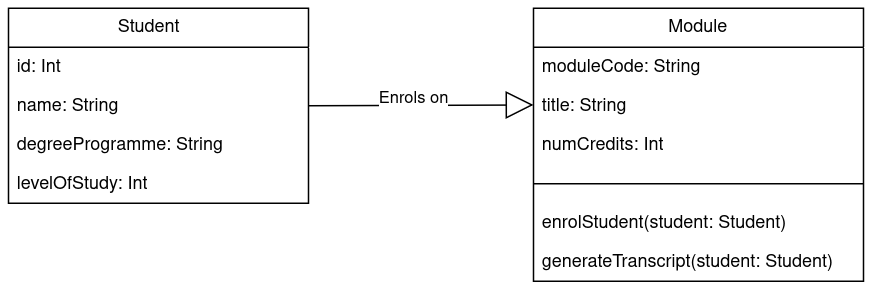

The diagram above was exported from draw.io. Its source (the exported page's mxGraphModel, read from the mxfile embedded in the PNG):
<mxGraphModel dx="1426" dy="796" grid="1" gridSize="10" guides="1" tooltips="1" connect="1" arrows="1" fold="1" page="1" pageScale="1" pageWidth="827" pageHeight="1169" math="0" shadow="0">
  <root>
    <mxCell id="0" />
    <mxCell id="1" parent="0" />
    <mxCell id="gav0JUrSPttQBgK5yPZt-7" value="Student&lt;span style=&quot;white-space: pre;&quot;&gt;&#09;&lt;/span&gt;" style="swimlane;fontStyle=0;childLayout=stackLayout;horizontal=1;startSize=26;horizontalStack=0;resizeParent=1;resizeParentMax=0;resizeLast=0;collapsible=1;marginBottom=0;whiteSpace=wrap;html=1;labelBackgroundColor=none;" vertex="1" parent="1">
      <mxGeometry x="110" y="150" width="200" height="130" as="geometry">
        <mxRectangle x="330" y="340" width="100" height="30" as="alternateBounds" />
      </mxGeometry>
    </mxCell>
    <mxCell id="gav0JUrSPttQBgK5yPZt-8" value="id: Int" style="text;strokeColor=none;fillColor=none;align=left;verticalAlign=top;spacingLeft=4;spacingRight=4;overflow=hidden;rotatable=0;points=[[0,0.5],[1,0.5]];portConstraint=eastwest;whiteSpace=wrap;html=1;labelBackgroundColor=none;" vertex="1" parent="gav0JUrSPttQBgK5yPZt-7">
      <mxGeometry y="26" width="200" height="26" as="geometry" />
    </mxCell>
    <mxCell id="gav0JUrSPttQBgK5yPZt-9" value="name: String" style="text;strokeColor=none;fillColor=none;align=left;verticalAlign=top;spacingLeft=4;spacingRight=4;overflow=hidden;rotatable=0;points=[[0,0.5],[1,0.5]];portConstraint=eastwest;whiteSpace=wrap;html=1;labelBackgroundColor=none;" vertex="1" parent="gav0JUrSPttQBgK5yPZt-7">
      <mxGeometry y="52" width="200" height="26" as="geometry" />
    </mxCell>
    <mxCell id="gav0JUrSPttQBgK5yPZt-10" value="degreeProgramme: String" style="text;strokeColor=none;fillColor=none;align=left;verticalAlign=top;spacingLeft=4;spacingRight=4;overflow=hidden;rotatable=0;points=[[0,0.5],[1,0.5]];portConstraint=eastwest;whiteSpace=wrap;html=1;container=0;labelBackgroundColor=none;" vertex="1" parent="gav0JUrSPttQBgK5yPZt-7">
      <mxGeometry y="78" width="200" height="26" as="geometry" />
    </mxCell>
    <mxCell id="gav0JUrSPttQBgK5yPZt-11" value="levelOfStudy: Int" style="text;strokeColor=none;fillColor=none;align=left;verticalAlign=top;spacingLeft=4;spacingRight=4;overflow=hidden;rotatable=0;points=[[0,0.5],[1,0.5]];portConstraint=eastwest;whiteSpace=wrap;html=1;labelBackgroundColor=none;" vertex="1" parent="gav0JUrSPttQBgK5yPZt-7">
      <mxGeometry y="104" width="200" height="26" as="geometry" />
    </mxCell>
    <mxCell id="gav0JUrSPttQBgK5yPZt-22" value="Module" style="swimlane;fontStyle=0;childLayout=stackLayout;horizontal=1;startSize=26;fillColor=none;horizontalStack=0;resizeParent=1;resizeParentMax=0;resizeLast=0;collapsible=1;marginBottom=0;whiteSpace=wrap;html=1;" vertex="1" parent="1">
      <mxGeometry x="460" y="150" width="220" height="182" as="geometry" />
    </mxCell>
    <mxCell id="gav0JUrSPttQBgK5yPZt-23" value="moduleCode: String" style="text;strokeColor=none;fillColor=none;align=left;verticalAlign=top;spacingLeft=4;spacingRight=4;overflow=hidden;rotatable=0;points=[[0,0.5],[1,0.5]];portConstraint=eastwest;whiteSpace=wrap;html=1;" vertex="1" parent="gav0JUrSPttQBgK5yPZt-22">
      <mxGeometry y="26" width="220" height="26" as="geometry" />
    </mxCell>
    <mxCell id="gav0JUrSPttQBgK5yPZt-24" value="title: String" style="text;strokeColor=none;fillColor=none;align=left;verticalAlign=top;spacingLeft=4;spacingRight=4;overflow=hidden;rotatable=0;points=[[0,0.5],[1,0.5]];portConstraint=eastwest;whiteSpace=wrap;html=1;" vertex="1" parent="gav0JUrSPttQBgK5yPZt-22">
      <mxGeometry y="52" width="220" height="26" as="geometry" />
    </mxCell>
    <mxCell id="gav0JUrSPttQBgK5yPZt-25" value="numCredits: Int" style="text;strokeColor=none;fillColor=none;align=left;verticalAlign=top;spacingLeft=4;spacingRight=4;overflow=hidden;rotatable=0;points=[[0,0.5],[1,0.5]];portConstraint=eastwest;whiteSpace=wrap;html=1;" vertex="1" parent="gav0JUrSPttQBgK5yPZt-22">
      <mxGeometry y="78" width="220" height="26" as="geometry" />
    </mxCell>
    <mxCell id="gav0JUrSPttQBgK5yPZt-34" value="" style="line;strokeWidth=1;fillColor=none;align=left;verticalAlign=middle;spacingTop=-1;spacingLeft=3;spacingRight=3;rotatable=0;labelPosition=right;points=[];portConstraint=eastwest;strokeColor=inherit;" vertex="1" parent="gav0JUrSPttQBgK5yPZt-22">
      <mxGeometry y="104" width="220" height="26" as="geometry" />
    </mxCell>
    <mxCell id="gav0JUrSPttQBgK5yPZt-31" value="enrolStudent(student: Student)" style="text;strokeColor=none;fillColor=none;align=left;verticalAlign=top;spacingLeft=4;spacingRight=4;overflow=hidden;rotatable=0;points=[[0,0.5],[1,0.5]];portConstraint=eastwest;whiteSpace=wrap;html=1;" vertex="1" parent="gav0JUrSPttQBgK5yPZt-22">
      <mxGeometry y="130" width="220" height="26" as="geometry" />
    </mxCell>
    <mxCell id="gav0JUrSPttQBgK5yPZt-32" value="generateTranscript(student: Student)" style="text;strokeColor=none;fillColor=none;align=left;verticalAlign=top;spacingLeft=4;spacingRight=4;overflow=hidden;rotatable=0;points=[[0,0.5],[1,0.5]];portConstraint=eastwest;whiteSpace=wrap;html=1;" vertex="1" parent="gav0JUrSPttQBgK5yPZt-22">
      <mxGeometry y="156" width="220" height="26" as="geometry" />
    </mxCell>
    <mxCell id="gav0JUrSPttQBgK5yPZt-26" value="Enrols on" style="endArrow=block;endSize=16;endFill=0;html=1;rounded=0;exitX=1;exitY=0.5;exitDx=0;exitDy=0;" edge="1" parent="1" source="gav0JUrSPttQBgK5yPZt-9">
      <mxGeometry x="-0.0665" y="5" width="160" relative="1" as="geometry">
        <mxPoint x="300" y="214.5" as="sourcePoint" />
        <mxPoint x="460" y="214.5" as="targetPoint" />
        <mxPoint as="offset" />
      </mxGeometry>
    </mxCell>
  </root>
</mxGraphModel>